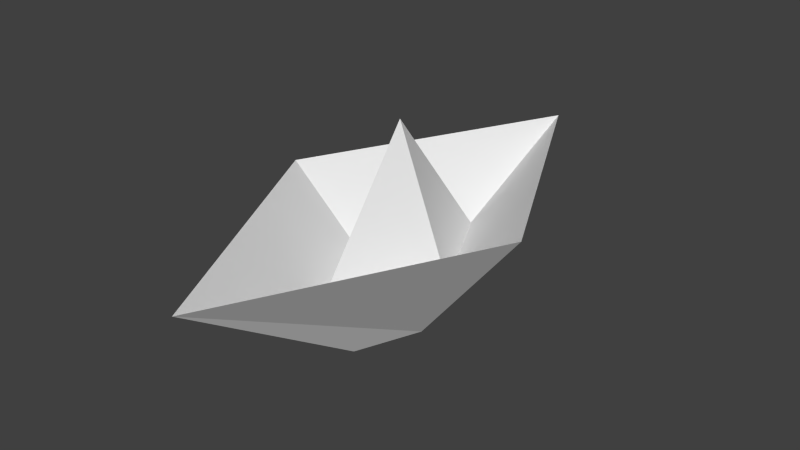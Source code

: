 # Source: PaperBoat.blend  (saved by Blender 2.67.1; exported with 4.5.12 LTS)
import bpy
from mathutils import Matrix  # noqa: F401  (used for matrix-valued properties, if any)

bpy.ops.wm.read_factory_settings(use_empty=True)
scene = bpy.context.scene
scene.name = 'Scene'

# ---- collections
col_collection_1 = bpy.data.collections.new('Collection 1'); scene.collection.children.link(col_collection_1)

# ---- world
world_world = bpy.data.worlds.new('World'); scene.world = world_world
world_world.color = (0.05088, 0.05088, 0.05088)
world_world.use_sun_shadow = False
world_world.sun_shadow_jitter_overblur = 0.0
world_world.cycles.sampling_method = 'MANUAL'
world_world.cycles.sample_map_resolution = 256

# ---- meshes
me_plane = bpy.data.meshes.new('Plane')
me_plane.from_pydata([(1.0, 0.0, 1.0), (0.0, -2.0, 1.0), (0.0, 2.0, 1.0), (-1.0, 0.0, 1.0), (0.0, 0.5, 0.0), (0.0, -0.5, 0.0), (-0.2, 0.0, 0.0), (0.2, 0.0, 0.0), (0.4188, 0.0, 0.4813), (0.0, -0.8377, 0.4813), (0.0, 0.8377, 0.4813), (-0.4188, 0.0, 0.4813), (0.0, 0.0, 1.581)], [], [(4, 7, 5, 6), (0, 7, 4, 2), (3, 6, 5, 1), (7, 0, 1, 5), (2, 4, 6, 3), (1, 0, 8, 9), (2, 3, 11, 10), (0, 2, 10, 8), (3, 1, 9, 11), (12, 8, 10), (8, 12, 9), (12, 11, 9), (12, 10, 11)])
me_plane.use_remesh_preserve_volume = False
me_plane.use_remesh_preserve_attributes = False
me_plane.use_mirror_vertex_groups = False
me_plane.update()

# ---- objects
ob_paperboat = bpy.data.objects.new('PaperBoat', me_plane)

# ---- transforms, parenting, visibility, modifiers, constraints
ob_paperboat.location = (0.0, 0.0, 0.0)
ob_paperboat.lineart.crease_threshold = 0.0

# ---- collection membership
col_collection_1.objects.link(ob_paperboat)

# ---- scene / render settings (as saved in the file)
scene.frame_start = 1; scene.frame_end = 250; scene.frame_set(1)
scene.render.engine = 'BLENDER_EEVEE_NEXT'
scene.render.image_settings.color_mode = 'RGB'
scene.render.image_settings.compression = 90
scene.render.resolution_percentage = 50
scene.render.dither_intensity = 0.0
scene.cycles.use_denoising = False
scene.cycles.samples = 10
scene.cycles.sampling_pattern = 'TABULATED_SOBOL'
scene.cycles.light_sampling_threshold = 0.0
scene.cycles.use_adaptive_sampling = False
scene.cycles.use_light_tree = False
scene.cycles.blur_glossy = 0.0
scene.cycles.volume_bounces = 1
scene.cycles.pixel_filter_type = 'GAUSSIAN'
scene.cycles.sample_clamp_indirect = 0.0
scene.view_settings.view_transform = 'Standard'
bpy.context.view_layer.update()

# ---- added for rendering (the .blend has no active camera and no usable light): camera, sun
cam_auto = bpy.data.cameras.new('AutoCamera')
cam_auto.lens = 50.0
cam_auto.sensor_width = 36.0
cam_auto.clip_end = 1000.0
ob_auto_camera = bpy.data.objects.new('AutoCamera', cam_auto)
scene.collection.objects.link(ob_auto_camera)
ob_auto_camera.location = (4.38877, -5.26653, 4.30167)
ob_auto_camera.rotation_euler = (1.09748, -7.21219e-08, 0.694738)
scene.camera = ob_auto_camera
light_auto_sun = bpy.data.lights.new('AutoSun', 'SUN')
light_auto_sun.energy = 3.0
light_auto_sun.angle = 0.0523599
ob_auto_sun = bpy.data.objects.new('AutoSun', light_auto_sun)
scene.collection.objects.link(ob_auto_sun)
ob_auto_sun.rotation_euler = (0.872665, 0.174533, 0.523599)
bpy.context.view_layer.update()

